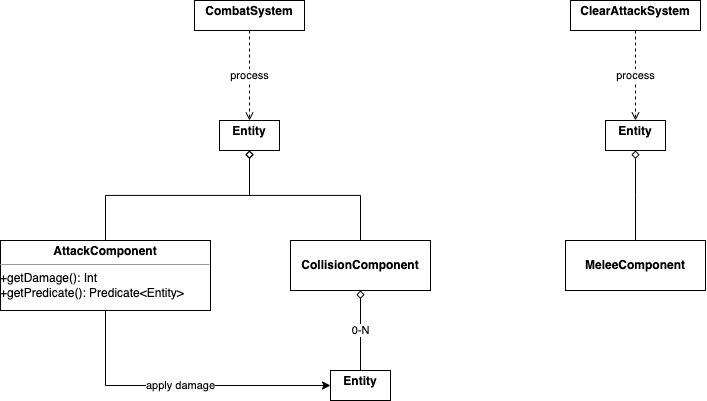

The diagram above was exported from draw.io. Its source (the exported page's mxGraphModel, read from the mxfile embedded in the PNG):
<mxGraphModel dx="1103" dy="622" grid="1" gridSize="10" guides="1" tooltips="1" connect="1" arrows="1" fold="1" page="1" pageScale="1" pageWidth="827" pageHeight="1169" math="0" shadow="0">
  <root>
    <mxCell id="0" />
    <mxCell id="1" parent="0" />
    <mxCell id="gpTCXs_jcJVewVl4tfsQ-4" value="process" style="edgeStyle=orthogonalEdgeStyle;rounded=0;orthogonalLoop=1;jettySize=auto;html=1;entryX=0.5;entryY=0;entryDx=0;entryDy=0;endArrow=open;endFill=0;dashed=1;" edge="1" parent="1" source="gpTCXs_jcJVewVl4tfsQ-1" target="gpTCXs_jcJVewVl4tfsQ-3">
      <mxGeometry relative="1" as="geometry" />
    </mxCell>
    <mxCell id="gpTCXs_jcJVewVl4tfsQ-1" value="&lt;p style=&quot;margin:0px;margin-top:4px;text-align:center;&quot;&gt;&lt;b&gt;CombatSystem&lt;/b&gt;&lt;/p&gt;" style="verticalAlign=top;align=left;overflow=fill;fontSize=12;fontFamily=Helvetica;html=1;whiteSpace=wrap;" vertex="1" parent="1">
      <mxGeometry x="224" y="40" width="110" height="30" as="geometry" />
    </mxCell>
    <mxCell id="gpTCXs_jcJVewVl4tfsQ-9" style="edgeStyle=elbowEdgeStyle;rounded=0;orthogonalLoop=1;jettySize=auto;html=1;entryX=0.5;entryY=1;entryDx=0;entryDy=0;endArrow=diamond;endFill=0;exitX=0.5;exitY=0;exitDx=0;exitDy=0;elbow=vertical;" edge="1" parent="1" source="gpTCXs_jcJVewVl4tfsQ-2" target="gpTCXs_jcJVewVl4tfsQ-3">
      <mxGeometry relative="1" as="geometry">
        <mxPoint x="420" y="290" as="sourcePoint" />
      </mxGeometry>
    </mxCell>
    <mxCell id="gpTCXs_jcJVewVl4tfsQ-2" value="&lt;p style=&quot;margin:0px;margin-top:4px;text-align:center;&quot;&gt;&lt;br&gt;&lt;b&gt;CollisionComponent&lt;/b&gt;&lt;/p&gt;" style="verticalAlign=top;align=left;overflow=fill;fontSize=12;fontFamily=Helvetica;html=1;whiteSpace=wrap;" vertex="1" parent="1">
      <mxGeometry x="320" y="280" width="140" height="50" as="geometry" />
    </mxCell>
    <mxCell id="gpTCXs_jcJVewVl4tfsQ-3" value="&lt;p style=&quot;margin:0px;margin-top:4px;text-align:center;&quot;&gt;&lt;b&gt;Entity&lt;/b&gt;&lt;/p&gt;" style="verticalAlign=top;align=left;overflow=fill;fontSize=12;fontFamily=Helvetica;html=1;whiteSpace=wrap;" vertex="1" parent="1">
      <mxGeometry x="249" y="160" width="60" height="30" as="geometry" />
    </mxCell>
    <mxCell id="gpTCXs_jcJVewVl4tfsQ-8" style="edgeStyle=elbowEdgeStyle;rounded=0;orthogonalLoop=1;jettySize=auto;html=1;entryX=0.5;entryY=1;entryDx=0;entryDy=0;endArrow=diamond;endFill=0;exitX=0.5;exitY=0;exitDx=0;exitDy=0;elbow=vertical;" edge="1" parent="1" source="gpTCXs_jcJVewVl4tfsQ-5" target="gpTCXs_jcJVewVl4tfsQ-3">
      <mxGeometry relative="1" as="geometry">
        <mxPoint x="180" y="260" as="sourcePoint" />
      </mxGeometry>
    </mxCell>
    <mxCell id="gpTCXs_jcJVewVl4tfsQ-19" value="apply damage" style="edgeStyle=elbowEdgeStyle;rounded=0;orthogonalLoop=1;jettySize=auto;html=1;entryX=0;entryY=0.5;entryDx=0;entryDy=0;elbow=vertical;" edge="1" parent="1" source="gpTCXs_jcJVewVl4tfsQ-5" target="gpTCXs_jcJVewVl4tfsQ-25">
      <mxGeometry relative="1" as="geometry">
        <mxPoint x="320" y="425" as="targetPoint" />
        <Array as="points">
          <mxPoint x="135" y="425" />
          <mxPoint x="135" y="400" />
          <mxPoint x="220" y="420" />
        </Array>
      </mxGeometry>
    </mxCell>
    <mxCell id="gpTCXs_jcJVewVl4tfsQ-5" value="&lt;p style=&quot;margin:0px;margin-top:4px;text-align:center;&quot;&gt;&lt;b&gt;AttackComponent&lt;/b&gt;&lt;/p&gt;&lt;hr size=&quot;1&quot;&gt;&lt;div style=&quot;height:2px;&quot;&gt;+getDamage(): Int&lt;br&gt;+getPredicate(): Predicate&amp;lt;Entity&amp;gt;&lt;/div&gt;&lt;div style=&quot;height:2px;&quot;&gt;&lt;br&gt;&lt;/div&gt;" style="verticalAlign=top;align=left;overflow=fill;fontSize=12;fontFamily=Helvetica;html=1;whiteSpace=wrap;" vertex="1" parent="1">
      <mxGeometry x="30" y="280" width="210" height="70" as="geometry" />
    </mxCell>
    <mxCell id="gpTCXs_jcJVewVl4tfsQ-10" value="&lt;p style=&quot;margin:0px;margin-top:4px;text-align:center;&quot;&gt;&lt;b&gt;ClearAttackSystem&lt;/b&gt;&lt;/p&gt;" style="verticalAlign=top;align=left;overflow=fill;fontSize=12;fontFamily=Helvetica;html=1;whiteSpace=wrap;" vertex="1" parent="1">
      <mxGeometry x="600" y="40" width="130" height="30" as="geometry" />
    </mxCell>
    <mxCell id="gpTCXs_jcJVewVl4tfsQ-11" value="process" style="edgeStyle=orthogonalEdgeStyle;rounded=0;orthogonalLoop=1;jettySize=auto;html=1;endArrow=open;endFill=0;dashed=1;exitX=0.5;exitY=1;exitDx=0;exitDy=0;entryX=0.5;entryY=0;entryDx=0;entryDy=0;" edge="1" parent="1" source="gpTCXs_jcJVewVl4tfsQ-10" target="gpTCXs_jcJVewVl4tfsQ-12">
      <mxGeometry relative="1" as="geometry">
        <mxPoint x="664.6600000000001" y="90" as="sourcePoint" />
        <mxPoint x="665" y="160" as="targetPoint" />
      </mxGeometry>
    </mxCell>
    <mxCell id="gpTCXs_jcJVewVl4tfsQ-12" value="&lt;p style=&quot;margin:0px;margin-top:4px;text-align:center;&quot;&gt;&lt;b&gt;Entity&lt;/b&gt;&lt;/p&gt;" style="verticalAlign=top;align=left;overflow=fill;fontSize=12;fontFamily=Helvetica;html=1;whiteSpace=wrap;" vertex="1" parent="1">
      <mxGeometry x="635" y="160" width="60" height="30" as="geometry" />
    </mxCell>
    <mxCell id="gpTCXs_jcJVewVl4tfsQ-13" value="&lt;p style=&quot;margin:0px;margin-top:4px;text-align:center;&quot;&gt;&lt;br&gt;&lt;b&gt;MeleeComponent&lt;/b&gt;&lt;/p&gt;" style="verticalAlign=top;align=left;overflow=fill;fontSize=12;fontFamily=Helvetica;html=1;whiteSpace=wrap;" vertex="1" parent="1">
      <mxGeometry x="595" y="280" width="140" height="50" as="geometry" />
    </mxCell>
    <mxCell id="gpTCXs_jcJVewVl4tfsQ-14" style="edgeStyle=elbowEdgeStyle;rounded=0;orthogonalLoop=1;jettySize=auto;html=1;entryX=0.5;entryY=1;entryDx=0;entryDy=0;endArrow=diamond;endFill=0;exitX=0.5;exitY=0;exitDx=0;exitDy=0;elbow=vertical;" edge="1" parent="1" source="gpTCXs_jcJVewVl4tfsQ-13" target="gpTCXs_jcJVewVl4tfsQ-12">
      <mxGeometry relative="1" as="geometry">
        <mxPoint x="400" y="290" as="sourcePoint" />
        <mxPoint x="289" y="200" as="targetPoint" />
      </mxGeometry>
    </mxCell>
    <mxCell id="gpTCXs_jcJVewVl4tfsQ-18" value="0-N" style="rounded=0;orthogonalLoop=1;jettySize=auto;html=1;entryX=0.5;entryY=1;entryDx=0;entryDy=0;endArrow=diamond;endFill=0;exitX=0.5;exitY=0;exitDx=0;exitDy=0;" edge="1" parent="1" source="gpTCXs_jcJVewVl4tfsQ-25" target="gpTCXs_jcJVewVl4tfsQ-2">
      <mxGeometry relative="1" as="geometry">
        <mxPoint x="390" y="400.0000000000001" as="sourcePoint" />
      </mxGeometry>
    </mxCell>
    <mxCell id="gpTCXs_jcJVewVl4tfsQ-25" value="&lt;p style=&quot;margin:0px;margin-top:4px;text-align:center;&quot;&gt;&lt;b&gt;Entity&lt;/b&gt;&lt;/p&gt;" style="verticalAlign=top;align=left;overflow=fill;fontSize=12;fontFamily=Helvetica;html=1;whiteSpace=wrap;" vertex="1" parent="1">
      <mxGeometry x="360" y="410" width="60" height="30" as="geometry" />
    </mxCell>
  </root>
</mxGraphModel>